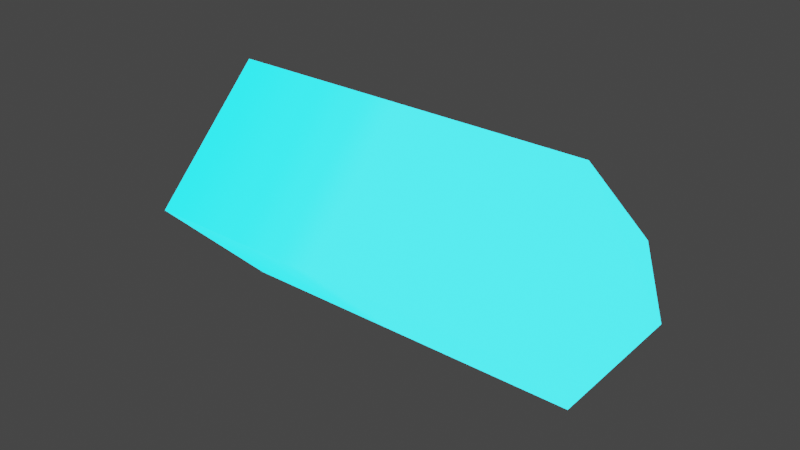 # Source: LaserBulletPlayer.blend  (saved by Blender 3.4.6; exported with 4.5.12 LTS)
import bpy
from mathutils import Matrix  # noqa: F401  (used for matrix-valued properties, if any)

bpy.ops.wm.read_factory_settings(use_empty=True)
scene = bpy.context.scene
scene.name = 'Scene'

# ---- materials (node trees are filled in below, after node groups)
mat_blue_emission = bpy.data.materials.new('Blue Emission')
mat_blue_emission.use_transparent_shadow = False

# ---- material node trees
mat_blue_emission.use_nodes = True; mat_blue_emission.node_tree.nodes.clear()
_N = mat_blue_emission.node_tree.nodes; _L = mat_blue_emission.node_tree.links
n0 = _N.new('ShaderNodeOutputMaterial'); n0.name = 'Material Output'; n0.location = (300, 300)
n1 = _N.new('ShaderNodeBsdfPrincipled'); n1.name = 'Principled BSDF'; n1.location = (10, 300)
n1.distribution = 'GGX'
n1.subsurface_method = 'RANDOM_WALK_SKIN'
n1.inputs[2].default_value = 0.3956
n1.inputs[3].default_value = 1.45
n1.inputs[13].default_value = 0.28
n1.inputs[27].default_value = (0.006389, 0.5248, 0.6542, 1.0)
n1.inputs[28].default_value = 5.0
n2 = _N.new('ShaderNodeMapping'); n2.name = 'Mapping'; n2.location = (-719, 297)
n3 = _N.new('ShaderNodeTexCoord'); n3.name = 'Texture Coordinate'; n3.location = (-963, 294)
n4 = _N.new('ShaderNodeSeparateXYZ'); n4.name = 'Separate XYZ'; n4.location = (-494, 300)
n5 = _N.new('ShaderNodeValToRGB'); n5.name = 'ColorRamp'; n5.location = (-282, 315)
n5.color_ramp.interpolation = 'EASE'
while len(n5.color_ramp.elements) > 1: n5.color_ramp.elements.remove(n5.color_ramp.elements[-1])
n5.color_ramp.elements[0].position = 0.2933; n5.color_ramp.elements[0].color = (0.0, 0.0, 0.0, 1.0)
_e = n5.color_ramp.elements.new(0.63); _e.color = (0.25, 0.25, 0.25, 1.0)
_e = n5.color_ramp.elements.new(0.8156); _e.color = (0.5, 0.5, 0.5, 1.0)
_e = n5.color_ramp.elements.new(1.0); _e.color = (1.0, 1.0, 1.0, 1.0)
_L.new(n1.outputs[0], n0.inputs[0])
_L.new(n3.outputs[0], n2.inputs[0])
_L.new(n2.outputs[0], n4.inputs[0])
_L.new(n4.outputs[0], n5.inputs[0])
_L.new(n5.outputs[0], n1.inputs[0])
n0.is_active_output = True

# ---- world
world_world = bpy.data.worlds.new('World'); scene.world = world_world
world_world.use_nodes = True; world_world.node_tree.nodes.clear()
_N = world_world.node_tree.nodes; _L = world_world.node_tree.links
n0 = _N.new('ShaderNodeOutputWorld'); n0.name = 'World Output'; n0.location = (300, 300)
n1 = _N.new('ShaderNodeBackground'); n1.name = 'Background'; n1.location = (10, 300)
n1.inputs[0].default_value = (0.05088, 0.05088, 0.05088, 1.0)
_L.new(n1.outputs[0], n0.inputs[0])
n0.is_active_output = True
world_world.color = (0.05088, 0.05088, 0.05088)
world_world.use_sun_shadow = False
world_world.sun_shadow_jitter_overblur = 0.0

# ---- meshes
me_cube_001 = bpy.data.meshes.new('Cube.001')
me_cube_001.from_pydata([(-2.268, -1.0, -1.0), (-2.268, -1.0, 1.0), (-2.268, 1.0, -1.0), (-2.268, 1.0, 1.0), (0.0, -1.0, -1.0), (0.0, -1.0, 1.0), (0.0, 1.0, -1.0), (0.0, 1.0, 1.0), (-3.178, -0.0008953, 0.0008953)], [], [(0, 1, 8), (2, 3, 7, 6), (6, 7, 5, 4), (4, 5, 1, 0), (2, 6, 4, 0), (7, 3, 1, 5), (2, 8, 3), (8, 2, 0), (3, 8, 1)])
_uv = me_cube_001.uv_layers.new(name='UVMap')
_uv.uv.foreach_set('vector', [0.375, 0.0, 0.625, 0.0, 0.5001, 0.1249, 0.375, 0.25, 0.625, 0.25, 0.625, 0.5, 0.375, 0.5, 0.375, 0.5, 0.625, 0.5, 0.625, 0.75, 0.375, 0.75, 0.375, 0.75, 0.625, 0.75, 0.625, 1.0, 0.375, 1.0, 0.125, 0.5, 0.375, 0.5, 0.375, 0.75, 0.125, 0.75, 0.625, 0.5, 0.875, 0.5, 0.875, 0.75, 0.625, 0.75, 0.375, 0.25, 0.5001, 0.1249, 0.625, 0.25, 0.5001, 0.1249, 0.375, 0.25, 0.375, 0.0, 0.625, 0.25, 0.5001, 0.1249, 0.625, 0.0])
me_cube_001.materials.append(mat_blue_emission)
me_cube_001.update()

# ---- objects
ob_bullet = bpy.data.objects.new('Bullet', me_cube_001)

# ---- transforms, parenting, visibility, modifiers, constraints
ob_bullet.location = (0.0, 0.0, 0.0)
ob_bullet.rotation_euler = (-0.7854, 0.0, 0.0)
ob_bullet.scale = (0.5, 0.5, 0.5)
_m = ob_bullet.modifiers.new('Mirror', 'MIRROR')
_m.use_clip = True

# ---- collection membership
scene.collection.objects.link(ob_bullet)

# ---- scene / render settings (as saved in the file)
scene.frame_start = 1; scene.frame_end = 250; scene.frame_set(1)
scene.render.engine = 'BLENDER_EEVEE_NEXT'
scene.cycles.sampling_pattern = 'TABULATED_SOBOL'
scene.cycles.use_light_tree = False
scene.view_settings.view_transform = 'Filmic'
bpy.context.view_layer.update()

# ---- added for rendering (the .blend has no active camera): camera
cam_auto = bpy.data.cameras.new('AutoCamera')
cam_auto.lens = 50.0
cam_auto.sensor_width = 36.0
cam_auto.clip_end = 1000.0
ob_auto_camera = bpy.data.objects.new('AutoCamera', cam_auto)
scene.collection.objects.link(ob_auto_camera)
ob_auto_camera.location = (3.47445, -4.16934, 2.77956)
ob_auto_camera.rotation_euler = (1.09748, -7.21219e-08, 0.694738)
scene.camera = ob_auto_camera
bpy.context.view_layer.update()
